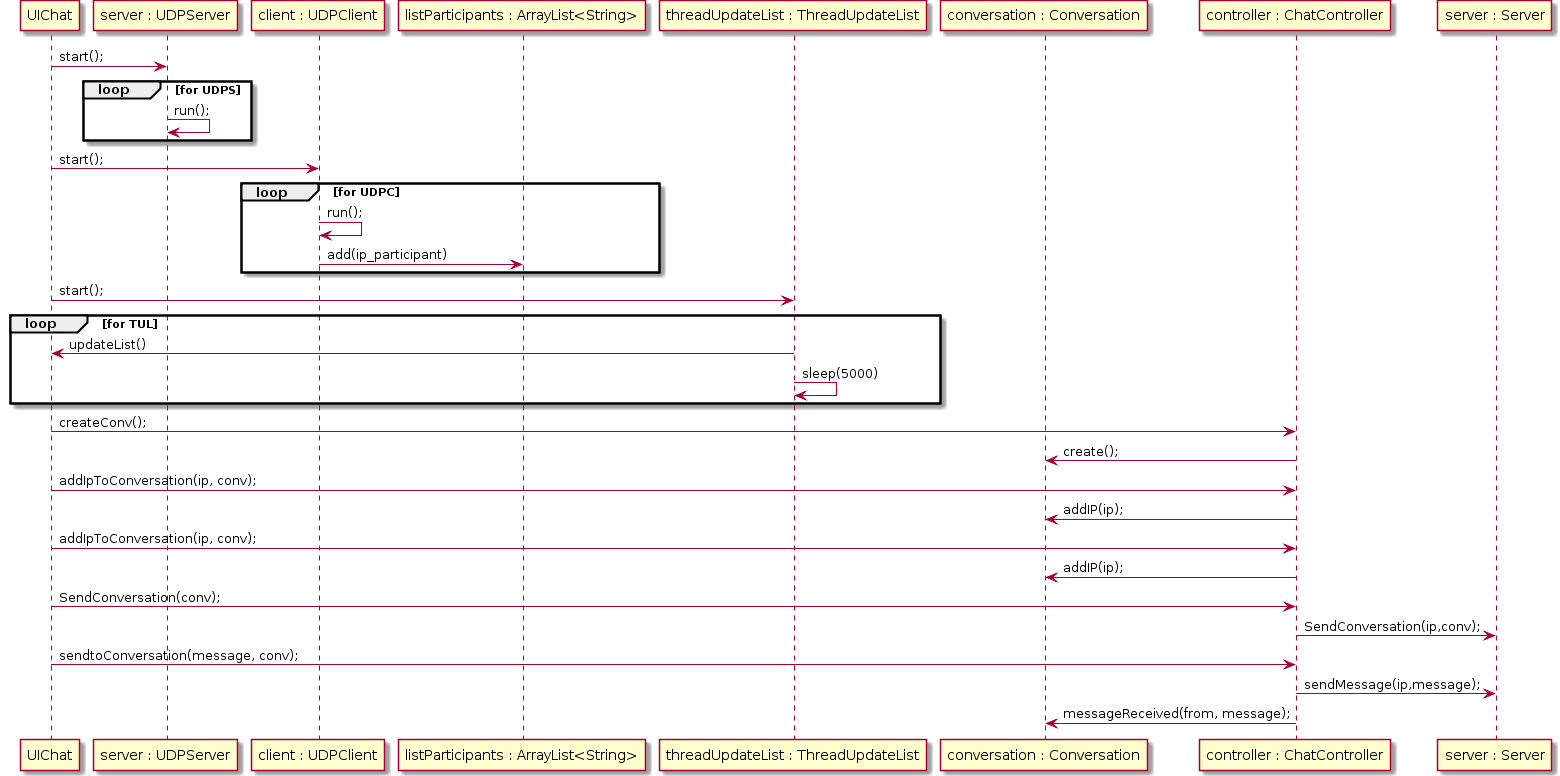

The diagram above was rendered by PlantUML. Its source (embedded in the PNG):
@startuml
participant "UIChat" as UIC
 participant "server : UDPServer" as UDPS
 participant "client : UDPClient" as UDPC
 participant "listParticipants : ArrayList<String>" as LSTP
 participant "threadUpdateList : ThreadUpdateList" as TUL
 participant "conversation : Conversation" as conv
 participant "controller : ChatController" as control
 participant "server : Server" as srv

 UIC -> UDPS: start();
 loop for UDPS
   UDPS -> UDPS: run();
 end

 UIC -> UDPC : start();
 loop for UDPC
   UDPC -> UDPC: run();
   UDPC -> LSTP : add(ip_participant)
 end

 UIC -> TUL : start();
 loop for TUL
   TUL -> UIC : updateList()
   TUL -> TUL : sleep(5000)
 end

UIC -> control: createConv();
control -> conv: create();
UIC -> control: addIpToConversation(ip, conv);
control -> conv: addIP(ip);
UIC -> control: addIpToConversation(ip, conv);
control -> conv: addIP(ip);

UIC -> control: SendConversation(conv);
control->srv: SendConversation(ip,conv);
UIC -> control: sendtoConversation(message, conv);
control -> srv :sendMessage(ip,message);
control -> conv: messageReceived(from, message);
@enduml